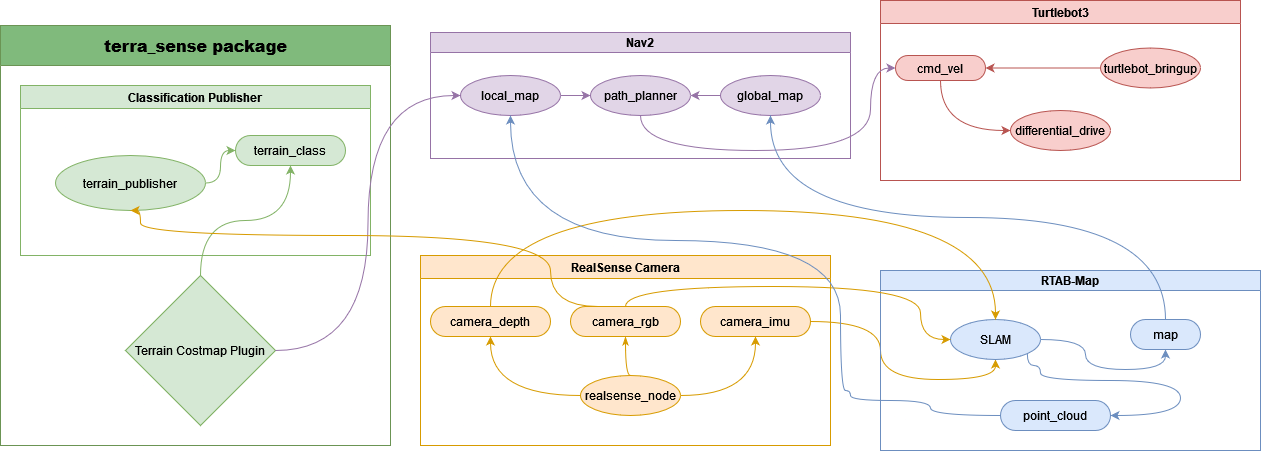

The diagram above was exported from draw.io. Its source (the exported page's mxGraphModel, read from the mxfile embedded in the PNG):
<mxGraphModel dx="1513" dy="783" grid="1" gridSize="10" guides="1" tooltips="1" connect="1" arrows="1" fold="1" page="1" pageScale="1" pageWidth="827" pageHeight="1169" math="0" shadow="0">
  <root>
    <mxCell id="WIyWlLk6GJQsqaUBKTNV-0" />
    <mxCell id="WIyWlLk6GJQsqaUBKTNV-1" parent="WIyWlLk6GJQsqaUBKTNV-0" />
    <mxCell id="ArPYJTNy1CAbcghZ8qYi-2" value="&lt;b&gt;&lt;font style=&quot;font-size: 16px;&quot;&gt;terra_sense package&lt;/font&gt;&lt;/b&gt; " style="swimlane;childLayout=stackLayout;resizeParent=1;resizeParentMax=0;horizontal=1;startSize=40;horizontalStack=0;html=1;fillColor=#80ba7c;strokeColor=#6B9454;" parent="WIyWlLk6GJQsqaUBKTNV-1" vertex="1">
      <mxGeometry x="100" y="355" width="390" height="420" as="geometry" />
    </mxCell>
    <mxCell id="ArPYJTNy1CAbcghZ8qYi-26" value="RealSense Camera" style="swimlane;fillColor=#ffe6cc;strokeColor=#d79b00;" parent="WIyWlLk6GJQsqaUBKTNV-1" vertex="1">
      <mxGeometry x="520" y="585" width="410" height="190" as="geometry">
        <mxRectangle x="960" y="590" width="150" height="30" as="alternateBounds" />
      </mxGeometry>
    </mxCell>
    <mxCell id="-cTxfMYUTNaUrSGKri7_-6" style="edgeStyle=orthogonalEdgeStyle;rounded=0;orthogonalLoop=1;jettySize=auto;html=1;startArrow=none;endArrow=classicThin;segment=10;sourcePerimeterSpacing=0;targetPerimeterSpacing=0;exitX=0.5;exitY=0;exitDx=0;exitDy=0;entryX=0.5;entryY=1;entryDx=0;entryDy=0;strokeWidth=1;startFill=0;endFill=1;curved=1;fillColor=#ffe6cc;strokeColor=#d79b00;" parent="ArPYJTNy1CAbcghZ8qYi-26" source="ArPYJTNy1CAbcghZ8qYi-50" target="ArPYJTNy1CAbcghZ8qYi-51" edge="1">
      <mxGeometry relative="1" as="geometry" />
    </mxCell>
    <mxCell id="-cTxfMYUTNaUrSGKri7_-7" style="edgeStyle=orthogonalEdgeStyle;rounded=0;orthogonalLoop=1;jettySize=auto;html=1;startArrow=none;endArrow=classic;segment=10;curved=1;sourcePerimeterSpacing=0;targetPerimeterSpacing=0;exitX=1;exitY=0.5;exitDx=0;exitDy=0;entryX=0.5;entryY=1;entryDx=0;entryDy=0;endFill=1;fillColor=#ffe6cc;strokeColor=#d79b00;" parent="ArPYJTNy1CAbcghZ8qYi-26" source="ArPYJTNy1CAbcghZ8qYi-50" target="-cTxfMYUTNaUrSGKri7_-4" edge="1">
      <mxGeometry relative="1" as="geometry">
        <mxPoint x="205" y="185" as="targetPoint" />
      </mxGeometry>
    </mxCell>
    <mxCell id="-cTxfMYUTNaUrSGKri7_-8" style="edgeStyle=orthogonalEdgeStyle;rounded=0;orthogonalLoop=1;jettySize=auto;html=1;startArrow=none;endArrow=classic;segment=10;sourcePerimeterSpacing=0;targetPerimeterSpacing=0;exitX=0;exitY=0.5;exitDx=0;exitDy=0;endFill=1;entryX=0.5;entryY=1;entryDx=0;entryDy=0;curved=1;fillColor=#ffe6cc;strokeColor=#d79b00;" parent="ArPYJTNy1CAbcghZ8qYi-26" source="ArPYJTNy1CAbcghZ8qYi-50" target="-cTxfMYUTNaUrSGKri7_-5" edge="1">
      <mxGeometry relative="1" as="geometry">
        <mxPoint x="95" y="120" as="targetPoint" />
      </mxGeometry>
    </mxCell>
    <mxCell id="ArPYJTNy1CAbcghZ8qYi-50" value="realsense_node" style="ellipse;whiteSpace=wrap;html=1;align=center;treeFolding=1;treeMoving=1;newEdgeStyle={&quot;edgeStyle&quot;:&quot;entityRelationEdgeStyle&quot;,&quot;startArrow&quot;:&quot;none&quot;,&quot;endArrow&quot;:&quot;none&quot;,&quot;segment&quot;:10,&quot;curved&quot;:1,&quot;sourcePerimeterSpacing&quot;:0,&quot;targetPerimeterSpacing&quot;:0};fillColor=#ffe6cc;strokeColor=#d79b00;" parent="ArPYJTNy1CAbcghZ8qYi-26" vertex="1">
      <mxGeometry x="160" y="120" width="100" height="40" as="geometry" />
    </mxCell>
    <mxCell id="ArPYJTNy1CAbcghZ8qYi-51" value="camera_rgb" style="whiteSpace=wrap;html=1;rounded=1;arcSize=50;align=center;verticalAlign=middle;strokeWidth=1;autosize=1;spacing=4;treeFolding=1;treeMoving=1;newEdgeStyle={&quot;edgeStyle&quot;:&quot;entityRelationEdgeStyle&quot;,&quot;startArrow&quot;:&quot;none&quot;,&quot;endArrow&quot;:&quot;none&quot;,&quot;segment&quot;:10,&quot;curved&quot;:1,&quot;sourcePerimeterSpacing&quot;:0,&quot;targetPerimeterSpacing&quot;:0};fillColor=#ffe6cc;strokeColor=#d79b00;" parent="ArPYJTNy1CAbcghZ8qYi-26" vertex="1">
      <mxGeometry x="150" y="51" width="110" height="30" as="geometry" />
    </mxCell>
    <mxCell id="-cTxfMYUTNaUrSGKri7_-4" value="camera_imu" style="whiteSpace=wrap;html=1;rounded=1;arcSize=50;align=center;verticalAlign=middle;strokeWidth=1;autosize=1;spacing=4;treeFolding=1;treeMoving=1;newEdgeStyle={&quot;edgeStyle&quot;:&quot;entityRelationEdgeStyle&quot;,&quot;startArrow&quot;:&quot;none&quot;,&quot;endArrow&quot;:&quot;none&quot;,&quot;segment&quot;:10,&quot;curved&quot;:1,&quot;sourcePerimeterSpacing&quot;:0,&quot;targetPerimeterSpacing&quot;:0};fillColor=#ffe6cc;strokeColor=#d79b00;" parent="ArPYJTNy1CAbcghZ8qYi-26" vertex="1">
      <mxGeometry x="280" y="51" width="110" height="30" as="geometry" />
    </mxCell>
    <mxCell id="-cTxfMYUTNaUrSGKri7_-5" value="camera_depth" style="whiteSpace=wrap;html=1;rounded=1;arcSize=50;align=center;verticalAlign=middle;strokeWidth=1;autosize=1;spacing=4;treeFolding=1;treeMoving=1;newEdgeStyle={&quot;edgeStyle&quot;:&quot;entityRelationEdgeStyle&quot;,&quot;startArrow&quot;:&quot;none&quot;,&quot;endArrow&quot;:&quot;none&quot;,&quot;segment&quot;:10,&quot;curved&quot;:1,&quot;sourcePerimeterSpacing&quot;:0,&quot;targetPerimeterSpacing&quot;:0};fillColor=#ffe6cc;strokeColor=#d79b00;" parent="ArPYJTNy1CAbcghZ8qYi-26" vertex="1">
      <mxGeometry x="10" y="51" width="120" height="30" as="geometry" />
    </mxCell>
    <mxCell id="ArPYJTNy1CAbcghZ8qYi-59" value="Classification Publisher" style="swimlane;fillColor=#d5e8d4;strokeColor=#82b366;shadow=0;" parent="WIyWlLk6GJQsqaUBKTNV-1" vertex="1">
      <mxGeometry x="120" y="415" width="350" height="170" as="geometry" />
    </mxCell>
    <mxCell id="ArPYJTNy1CAbcghZ8qYi-60" value="" style="edgeStyle=orthogonalEdgeStyle;startArrow=none;endArrow=classic;segment=10;curved=1;sourcePerimeterSpacing=0;targetPerimeterSpacing=0;rounded=0;endFill=1;fillColor=#d5e8d4;strokeColor=#82b366;shadow=0;" parent="ArPYJTNy1CAbcghZ8qYi-59" source="ArPYJTNy1CAbcghZ8qYi-61" target="ArPYJTNy1CAbcghZ8qYi-62" edge="1">
      <mxGeometry relative="1" as="geometry" />
    </mxCell>
    <mxCell id="ArPYJTNy1CAbcghZ8qYi-61" value="terrain_publisher" style="ellipse;whiteSpace=wrap;html=1;align=center;treeFolding=1;treeMoving=1;newEdgeStyle={&quot;edgeStyle&quot;:&quot;entityRelationEdgeStyle&quot;,&quot;startArrow&quot;:&quot;none&quot;,&quot;endArrow&quot;:&quot;none&quot;,&quot;segment&quot;:10,&quot;curved&quot;:1,&quot;sourcePerimeterSpacing&quot;:0,&quot;targetPerimeterSpacing&quot;:0};fillColor=#d5e8d4;strokeColor=#82b366;shadow=0;" parent="ArPYJTNy1CAbcghZ8qYi-59" vertex="1">
      <mxGeometry x="35" y="70" width="150" height="55" as="geometry" />
    </mxCell>
    <mxCell id="ArPYJTNy1CAbcghZ8qYi-62" value="terrain_class" style="whiteSpace=wrap;html=1;rounded=1;arcSize=50;align=center;verticalAlign=middle;strokeWidth=1;autosize=1;spacing=4;treeFolding=1;treeMoving=1;newEdgeStyle={&quot;edgeStyle&quot;:&quot;entityRelationEdgeStyle&quot;,&quot;startArrow&quot;:&quot;none&quot;,&quot;endArrow&quot;:&quot;none&quot;,&quot;segment&quot;:10,&quot;curved&quot;:1,&quot;sourcePerimeterSpacing&quot;:0,&quot;targetPerimeterSpacing&quot;:0};fillColor=#d5e8d4;strokeColor=#82b366;shadow=0;" parent="ArPYJTNy1CAbcghZ8qYi-59" vertex="1">
      <mxGeometry x="215" y="50" width="110" height="30" as="geometry" />
    </mxCell>
    <mxCell id="-cTxfMYUTNaUrSGKri7_-1" value="Turtlebot3" style="swimlane;fillColor=#f8cecc;strokeColor=#b85450;" parent="WIyWlLk6GJQsqaUBKTNV-1" vertex="1">
      <mxGeometry x="980" y="330" width="360" height="180" as="geometry" />
    </mxCell>
    <mxCell id="-cTxfMYUTNaUrSGKri7_-21" style="edgeStyle=entityRelationEdgeStyle;rounded=0;orthogonalLoop=1;jettySize=auto;html=1;startArrow=none;endArrow=classic;segment=10;curved=1;sourcePerimeterSpacing=0;targetPerimeterSpacing=0;exitX=0;exitY=0.5;exitDx=0;exitDy=0;entryX=1;entryY=0.5;entryDx=0;entryDy=0;endFill=1;fillColor=#f8cecc;strokeColor=#b85450;" parent="-cTxfMYUTNaUrSGKri7_-1" source="-cTxfMYUTNaUrSGKri7_-2" target="-cTxfMYUTNaUrSGKri7_-3" edge="1">
      <mxGeometry relative="1" as="geometry" />
    </mxCell>
    <mxCell id="-cTxfMYUTNaUrSGKri7_-2" value="turtlebot_bringup" style="ellipse;whiteSpace=wrap;html=1;align=center;treeFolding=1;treeMoving=1;newEdgeStyle={&quot;edgeStyle&quot;:&quot;entityRelationEdgeStyle&quot;,&quot;startArrow&quot;:&quot;none&quot;,&quot;endArrow&quot;:&quot;none&quot;,&quot;segment&quot;:10,&quot;curved&quot;:1,&quot;sourcePerimeterSpacing&quot;:0,&quot;targetPerimeterSpacing&quot;:0};fillColor=#f8cecc;strokeColor=#b85450;" parent="-cTxfMYUTNaUrSGKri7_-1" vertex="1">
      <mxGeometry x="220" y="47.5" width="100" height="40" as="geometry" />
    </mxCell>
    <mxCell id="-cTxfMYUTNaUrSGKri7_-25" style="edgeStyle=orthogonalEdgeStyle;rounded=0;orthogonalLoop=1;jettySize=auto;html=1;startArrow=none;endArrow=classic;segment=10;curved=1;sourcePerimeterSpacing=0;targetPerimeterSpacing=0;exitX=0.5;exitY=1;exitDx=0;exitDy=0;entryX=0;entryY=0.5;entryDx=0;entryDy=0;endFill=1;fillColor=#f8cecc;strokeColor=#b85450;" parent="-cTxfMYUTNaUrSGKri7_-1" source="-cTxfMYUTNaUrSGKri7_-3" target="-cTxfMYUTNaUrSGKri7_-23" edge="1">
      <mxGeometry relative="1" as="geometry" />
    </mxCell>
    <mxCell id="-cTxfMYUTNaUrSGKri7_-3" value="cmd_vel" style="whiteSpace=wrap;html=1;rounded=1;arcSize=50;align=center;verticalAlign=middle;strokeWidth=1;autosize=1;spacing=4;treeFolding=1;treeMoving=1;newEdgeStyle={&quot;edgeStyle&quot;:&quot;entityRelationEdgeStyle&quot;,&quot;startArrow&quot;:&quot;none&quot;,&quot;endArrow&quot;:&quot;none&quot;,&quot;segment&quot;:10,&quot;curved&quot;:1,&quot;sourcePerimeterSpacing&quot;:0,&quot;targetPerimeterSpacing&quot;:0};fillColor=#f8cecc;strokeColor=#b85450;" parent="-cTxfMYUTNaUrSGKri7_-1" vertex="1">
      <mxGeometry x="15" y="55" width="90" height="25" as="geometry" />
    </mxCell>
    <mxCell id="-cTxfMYUTNaUrSGKri7_-23" value="differential_drive" style="ellipse;whiteSpace=wrap;html=1;align=center;treeFolding=1;treeMoving=1;newEdgeStyle={&quot;edgeStyle&quot;:&quot;entityRelationEdgeStyle&quot;,&quot;startArrow&quot;:&quot;none&quot;,&quot;endArrow&quot;:&quot;none&quot;,&quot;segment&quot;:10,&quot;curved&quot;:1,&quot;sourcePerimeterSpacing&quot;:0,&quot;targetPerimeterSpacing&quot;:0};fillColor=#f8cecc;strokeColor=#b85450;" parent="-cTxfMYUTNaUrSGKri7_-1" vertex="1">
      <mxGeometry x="130" y="110" width="100" height="40" as="geometry" />
    </mxCell>
    <mxCell id="-cTxfMYUTNaUrSGKri7_-24" style="edgeStyle=orthogonalEdgeStyle;rounded=0;orthogonalLoop=1;jettySize=auto;html=1;startArrow=none;endArrow=classic;segment=10;sourcePerimeterSpacing=0;targetPerimeterSpacing=0;exitX=0.5;exitY=1;exitDx=0;exitDy=0;entryX=0;entryY=0.5;entryDx=0;entryDy=0;endFill=1;curved=1;fillColor=#e1d5e7;strokeColor=#9673a6;" parent="WIyWlLk6GJQsqaUBKTNV-1" source="B_dX7D_0pHHj45eN6ISS-12" target="-cTxfMYUTNaUrSGKri7_-3" edge="1">
      <mxGeometry relative="1" as="geometry">
        <Array as="points">
          <mxPoint x="740" y="480" />
          <mxPoint x="970" y="480" />
          <mxPoint x="970" y="398" />
        </Array>
      </mxGeometry>
    </mxCell>
    <mxCell id="-cTxfMYUTNaUrSGKri7_-30" style="edgeStyle=orthogonalEdgeStyle;rounded=0;orthogonalLoop=1;jettySize=auto;html=1;startArrow=none;endArrow=classic;segment=10;curved=1;sourcePerimeterSpacing=0;targetPerimeterSpacing=0;exitX=1;exitY=0.5;exitDx=0;exitDy=0;entryX=0.5;entryY=1;entryDx=0;entryDy=0;endFill=1;fillColor=#ffe6cc;strokeColor=#d79b00;" parent="WIyWlLk6GJQsqaUBKTNV-1" source="-cTxfMYUTNaUrSGKri7_-4" target="Wg9yj878B0d4Bid1bhQ--1" edge="1">
      <mxGeometry relative="1" as="geometry">
        <mxPoint x="870" y="500" as="targetPoint" />
      </mxGeometry>
    </mxCell>
    <mxCell id="Wg9yj878B0d4Bid1bhQ--0" value="RTAB-Map" style="swimlane;startSize=20;horizontal=1;containerType=tree;fillColor=#dae8fc;strokeColor=#6c8ebf;" parent="WIyWlLk6GJQsqaUBKTNV-1" vertex="1">
      <mxGeometry x="980" y="600" width="380" height="180" as="geometry" />
    </mxCell>
    <mxCell id="B_dX7D_0pHHj45eN6ISS-20" style="edgeStyle=orthogonalEdgeStyle;rounded=0;orthogonalLoop=1;jettySize=auto;html=1;startArrow=none;endArrow=classic;segment=10;curved=1;sourcePerimeterSpacing=0;targetPerimeterSpacing=0;exitX=1;exitY=1;exitDx=0;exitDy=0;fillColor=#dae8fc;strokeColor=#6c8ebf;endFill=1;entryX=1;entryY=0.5;entryDx=0;entryDy=0;" edge="1" parent="Wg9yj878B0d4Bid1bhQ--0" source="Wg9yj878B0d4Bid1bhQ--1" target="B_dX7D_0pHHj45eN6ISS-15">
      <mxGeometry relative="1" as="geometry">
        <mxPoint x="300" y="120" as="targetPoint" />
        <Array as="points">
          <mxPoint x="147" y="95" />
          <mxPoint x="160" y="95" />
          <mxPoint x="160" y="110" />
          <mxPoint x="300" y="110" />
          <mxPoint x="300" y="145" />
        </Array>
      </mxGeometry>
    </mxCell>
    <mxCell id="B_dX7D_0pHHj45eN6ISS-35" style="edgeStyle=orthogonalEdgeStyle;rounded=0;orthogonalLoop=1;jettySize=auto;html=1;startArrow=none;endArrow=classic;segment=10;curved=1;sourcePerimeterSpacing=0;targetPerimeterSpacing=0;exitX=1;exitY=0.5;exitDx=0;exitDy=0;entryX=0.5;entryY=1;entryDx=0;entryDy=0;fillColor=#dae8fc;strokeColor=#6c8ebf;endFill=1;" edge="1" parent="Wg9yj878B0d4Bid1bhQ--0" source="Wg9yj878B0d4Bid1bhQ--1" target="B_dX7D_0pHHj45eN6ISS-27">
      <mxGeometry relative="1" as="geometry" />
    </mxCell>
    <mxCell id="Wg9yj878B0d4Bid1bhQ--1" value="SLAM" style="ellipse;whiteSpace=wrap;html=1;align=center;treeFolding=1;treeMoving=1;newEdgeStyle={&quot;edgeStyle&quot;:&quot;entityRelationEdgeStyle&quot;,&quot;startArrow&quot;:&quot;none&quot;,&quot;endArrow&quot;:&quot;none&quot;,&quot;segment&quot;:10,&quot;curved&quot;:1,&quot;sourcePerimeterSpacing&quot;:0,&quot;targetPerimeterSpacing&quot;:0};fillColor=#dae8fc;strokeColor=#6c8ebf;" parent="Wg9yj878B0d4Bid1bhQ--0" vertex="1">
      <mxGeometry x="70" y="49" width="90" height="40" as="geometry" />
    </mxCell>
    <mxCell id="B_dX7D_0pHHj45eN6ISS-15" value="point_cloud" style="whiteSpace=wrap;html=1;rounded=1;arcSize=50;align=center;verticalAlign=middle;strokeWidth=1;autosize=1;spacing=4;treeFolding=1;treeMoving=1;newEdgeStyle={&quot;edgeStyle&quot;:&quot;entityRelationEdgeStyle&quot;,&quot;startArrow&quot;:&quot;none&quot;,&quot;endArrow&quot;:&quot;none&quot;,&quot;segment&quot;:10,&quot;curved&quot;:1,&quot;sourcePerimeterSpacing&quot;:0,&quot;targetPerimeterSpacing&quot;:0};fillColor=#dae8fc;strokeColor=#6c8ebf;" vertex="1" parent="Wg9yj878B0d4Bid1bhQ--0">
      <mxGeometry x="120" y="130" width="110" height="30" as="geometry" />
    </mxCell>
    <mxCell id="B_dX7D_0pHHj45eN6ISS-27" value="map" style="whiteSpace=wrap;html=1;rounded=1;arcSize=50;align=center;verticalAlign=middle;strokeWidth=1;autosize=1;spacing=4;treeFolding=1;treeMoving=1;newEdgeStyle={&quot;edgeStyle&quot;:&quot;entityRelationEdgeStyle&quot;,&quot;startArrow&quot;:&quot;none&quot;,&quot;endArrow&quot;:&quot;none&quot;,&quot;segment&quot;:10,&quot;curved&quot;:1,&quot;sourcePerimeterSpacing&quot;:0,&quot;targetPerimeterSpacing&quot;:0};fillColor=#dae8fc;strokeColor=#6c8ebf;" vertex="1" parent="Wg9yj878B0d4Bid1bhQ--0">
      <mxGeometry x="250" y="49" width="70" height="30" as="geometry" />
    </mxCell>
    <mxCell id="ArPYJTNy1CAbcghZ8qYi-40" value="Nav2" style="swimlane;startSize=20;horizontal=1;containerType=tree;fillColor=#e1d5e7;strokeColor=#9673a6;" parent="WIyWlLk6GJQsqaUBKTNV-1" vertex="1">
      <mxGeometry x="530" y="362" width="420" height="126" as="geometry" />
    </mxCell>
    <mxCell id="B_dX7D_0pHHj45eN6ISS-3" value="global_map" style="ellipse;whiteSpace=wrap;html=1;align=center;treeFolding=1;treeMoving=1;newEdgeStyle={&quot;edgeStyle&quot;:&quot;entityRelationEdgeStyle&quot;,&quot;startArrow&quot;:&quot;none&quot;,&quot;endArrow&quot;:&quot;none&quot;,&quot;segment&quot;:10,&quot;curved&quot;:1,&quot;sourcePerimeterSpacing&quot;:0,&quot;targetPerimeterSpacing&quot;:0};fillColor=#e1d5e7;strokeColor=#9673a6;" vertex="1" parent="ArPYJTNy1CAbcghZ8qYi-40">
      <mxGeometry x="290" y="43" width="100" height="40" as="geometry" />
    </mxCell>
    <mxCell id="B_dX7D_0pHHj45eN6ISS-38" style="edgeStyle=entityRelationEdgeStyle;rounded=0;orthogonalLoop=1;jettySize=auto;html=1;startArrow=none;endArrow=classic;segment=10;curved=1;sourcePerimeterSpacing=0;targetPerimeterSpacing=0;exitX=1;exitY=0.5;exitDx=0;exitDy=0;entryX=0;entryY=0.5;entryDx=0;entryDy=0;endFill=1;fillColor=#e1d5e7;strokeColor=#9673a6;" edge="1" parent="ArPYJTNy1CAbcghZ8qYi-40" source="ArPYJTNy1CAbcghZ8qYi-45" target="B_dX7D_0pHHj45eN6ISS-12">
      <mxGeometry relative="1" as="geometry" />
    </mxCell>
    <mxCell id="ArPYJTNy1CAbcghZ8qYi-45" value="local_map" style="ellipse;whiteSpace=wrap;html=1;align=center;treeFolding=1;treeMoving=1;newEdgeStyle={&quot;edgeStyle&quot;:&quot;entityRelationEdgeStyle&quot;,&quot;startArrow&quot;:&quot;none&quot;,&quot;endArrow&quot;:&quot;none&quot;,&quot;segment&quot;:10,&quot;curved&quot;:1,&quot;sourcePerimeterSpacing&quot;:0,&quot;targetPerimeterSpacing&quot;:0};fillColor=#e1d5e7;strokeColor=#9673a6;" parent="ArPYJTNy1CAbcghZ8qYi-40" vertex="1">
      <mxGeometry x="30" y="43" width="100" height="40" as="geometry" />
    </mxCell>
    <mxCell id="B_dX7D_0pHHj45eN6ISS-39" style="edgeStyle=entityRelationEdgeStyle;rounded=0;orthogonalLoop=1;jettySize=auto;html=1;startArrow=classic;endArrow=none;segment=10;curved=1;sourcePerimeterSpacing=0;targetPerimeterSpacing=0;exitX=1;exitY=0.5;exitDx=0;exitDy=0;entryX=0;entryY=0.5;entryDx=0;entryDy=0;startFill=1;fillColor=#e1d5e7;strokeColor=#9673a6;" edge="1" parent="ArPYJTNy1CAbcghZ8qYi-40" source="B_dX7D_0pHHj45eN6ISS-12" target="B_dX7D_0pHHj45eN6ISS-3">
      <mxGeometry relative="1" as="geometry" />
    </mxCell>
    <mxCell id="B_dX7D_0pHHj45eN6ISS-12" value="path_planner" style="ellipse;whiteSpace=wrap;html=1;align=center;treeFolding=1;treeMoving=1;newEdgeStyle={&quot;edgeStyle&quot;:&quot;entityRelationEdgeStyle&quot;,&quot;startArrow&quot;:&quot;none&quot;,&quot;endArrow&quot;:&quot;none&quot;,&quot;segment&quot;:10,&quot;curved&quot;:1,&quot;sourcePerimeterSpacing&quot;:0,&quot;targetPerimeterSpacing&quot;:0};fillColor=#e1d5e7;strokeColor=#9673a6;" vertex="1" parent="ArPYJTNy1CAbcghZ8qYi-40">
      <mxGeometry x="160" y="43" width="100" height="40" as="geometry" />
    </mxCell>
    <mxCell id="B_dX7D_0pHHj45eN6ISS-6" style="edgeStyle=orthogonalEdgeStyle;rounded=0;orthogonalLoop=1;jettySize=auto;html=1;exitX=0.5;exitY=0;exitDx=0;exitDy=0;entryX=0.5;entryY=1;entryDx=0;entryDy=0;curved=1;fillColor=#d5e8d4;strokeColor=#82b366;" edge="1" parent="WIyWlLk6GJQsqaUBKTNV-1" source="B_dX7D_0pHHj45eN6ISS-5" target="ArPYJTNy1CAbcghZ8qYi-62">
      <mxGeometry relative="1" as="geometry" />
    </mxCell>
    <mxCell id="B_dX7D_0pHHj45eN6ISS-5" value="Terrain Costmap Plugin" style="rhombus;whiteSpace=wrap;html=1;fillColor=#d5e8d4;strokeColor=#82b366;" vertex="1" parent="WIyWlLk6GJQsqaUBKTNV-1">
      <mxGeometry x="225" y="605" width="150" height="150" as="geometry" />
    </mxCell>
    <mxCell id="B_dX7D_0pHHj45eN6ISS-10" style="edgeStyle=orthogonalEdgeStyle;rounded=0;orthogonalLoop=1;jettySize=auto;html=1;startArrow=classic;endArrow=none;segment=10;curved=1;sourcePerimeterSpacing=0;targetPerimeterSpacing=0;exitX=0;exitY=0.5;exitDx=0;exitDy=0;entryX=1;entryY=0.5;entryDx=0;entryDy=0;fillColor=#e1d5e7;strokeColor=#9673a6;startFill=1;endFill=0;" edge="1" parent="WIyWlLk6GJQsqaUBKTNV-1" source="ArPYJTNy1CAbcghZ8qYi-45" target="B_dX7D_0pHHj45eN6ISS-5">
      <mxGeometry relative="1" as="geometry" />
    </mxCell>
    <mxCell id="B_dX7D_0pHHj45eN6ISS-14" style="edgeStyle=orthogonalEdgeStyle;rounded=0;orthogonalLoop=1;jettySize=auto;html=1;startArrow=none;endArrow=classic;segment=10;curved=1;sourcePerimeterSpacing=0;targetPerimeterSpacing=0;exitX=0.5;exitY=0;exitDx=0;exitDy=0;entryX=0;entryY=0.5;entryDx=0;entryDy=0;fillColor=#ffe6cc;strokeColor=#d79b00;endFill=1;" edge="1" parent="WIyWlLk6GJQsqaUBKTNV-1" source="ArPYJTNy1CAbcghZ8qYi-51" target="Wg9yj878B0d4Bid1bhQ--1">
      <mxGeometry relative="1" as="geometry">
        <Array as="points">
          <mxPoint x="725" y="616" />
          <mxPoint x="1020" y="616" />
          <mxPoint x="1020" y="669" />
        </Array>
      </mxGeometry>
    </mxCell>
    <mxCell id="-cTxfMYUTNaUrSGKri7_-28" style="edgeStyle=orthogonalEdgeStyle;rounded=0;orthogonalLoop=1;jettySize=auto;html=1;startArrow=none;endArrow=classic;segment=10;curved=1;sourcePerimeterSpacing=0;targetPerimeterSpacing=0;exitX=0.5;exitY=0;exitDx=0;exitDy=0;entryX=0.5;entryY=0;entryDx=0;entryDy=0;endFill=1;fillColor=#ffe6cc;strokeColor=#d79b00;" parent="WIyWlLk6GJQsqaUBKTNV-1" source="-cTxfMYUTNaUrSGKri7_-5" target="Wg9yj878B0d4Bid1bhQ--1" edge="1">
      <mxGeometry relative="1" as="geometry">
        <Array as="points">
          <mxPoint x="590" y="540" />
          <mxPoint x="1095" y="540" />
        </Array>
      </mxGeometry>
    </mxCell>
    <mxCell id="B_dX7D_0pHHj45eN6ISS-26" style="edgeStyle=orthogonalEdgeStyle;rounded=0;orthogonalLoop=1;jettySize=auto;html=1;startArrow=none;endArrow=classic;segment=10;sourcePerimeterSpacing=0;targetPerimeterSpacing=0;entryX=0.5;entryY=1;entryDx=0;entryDy=0;curved=1;endFill=1;fillColor=#dae8fc;strokeColor=#6c8ebf;exitX=0;exitY=0.5;exitDx=0;exitDy=0;" edge="1" parent="WIyWlLk6GJQsqaUBKTNV-1" source="B_dX7D_0pHHj45eN6ISS-15" target="ArPYJTNy1CAbcghZ8qYi-45">
      <mxGeometry relative="1" as="geometry">
        <mxPoint x="1040" y="740" as="sourcePoint" />
        <Array as="points">
          <mxPoint x="1030" y="745" />
          <mxPoint x="1030" y="730" />
          <mxPoint x="950" y="730" />
          <mxPoint x="950" y="720" />
          <mxPoint x="940" y="720" />
          <mxPoint x="940" y="570" />
          <mxPoint x="610" y="570" />
        </Array>
      </mxGeometry>
    </mxCell>
    <mxCell id="B_dX7D_0pHHj45eN6ISS-36" style="edgeStyle=orthogonalEdgeStyle;rounded=0;orthogonalLoop=1;jettySize=auto;html=1;startArrow=none;endArrow=classic;segment=10;curved=1;sourcePerimeterSpacing=0;targetPerimeterSpacing=0;exitX=0.5;exitY=0;exitDx=0;exitDy=0;entryX=0.5;entryY=1;entryDx=0;entryDy=0;fillColor=#dae8fc;strokeColor=#6c8ebf;endFill=1;" edge="1" parent="WIyWlLk6GJQsqaUBKTNV-1" source="B_dX7D_0pHHj45eN6ISS-27" target="B_dX7D_0pHHj45eN6ISS-3">
      <mxGeometry relative="1" as="geometry" />
    </mxCell>
    <mxCell id="B_dX7D_0pHHj45eN6ISS-37" style="edgeStyle=orthogonalEdgeStyle;rounded=0;orthogonalLoop=1;jettySize=auto;html=1;startArrow=none;endArrow=classic;segment=10;curved=1;sourcePerimeterSpacing=0;targetPerimeterSpacing=0;exitX=0.25;exitY=0;exitDx=0;exitDy=0;entryX=0.5;entryY=1;entryDx=0;entryDy=0;endFill=1;fillColor=#ffe6cc;strokeColor=#d79b00;" edge="1" parent="WIyWlLk6GJQsqaUBKTNV-1" source="ArPYJTNy1CAbcghZ8qYi-51" target="ArPYJTNy1CAbcghZ8qYi-61">
      <mxGeometry relative="1" as="geometry">
        <Array as="points">
          <mxPoint x="650" y="636" />
          <mxPoint x="650" y="565" />
          <mxPoint x="240" y="565" />
        </Array>
      </mxGeometry>
    </mxCell>
  </root>
</mxGraphModel>